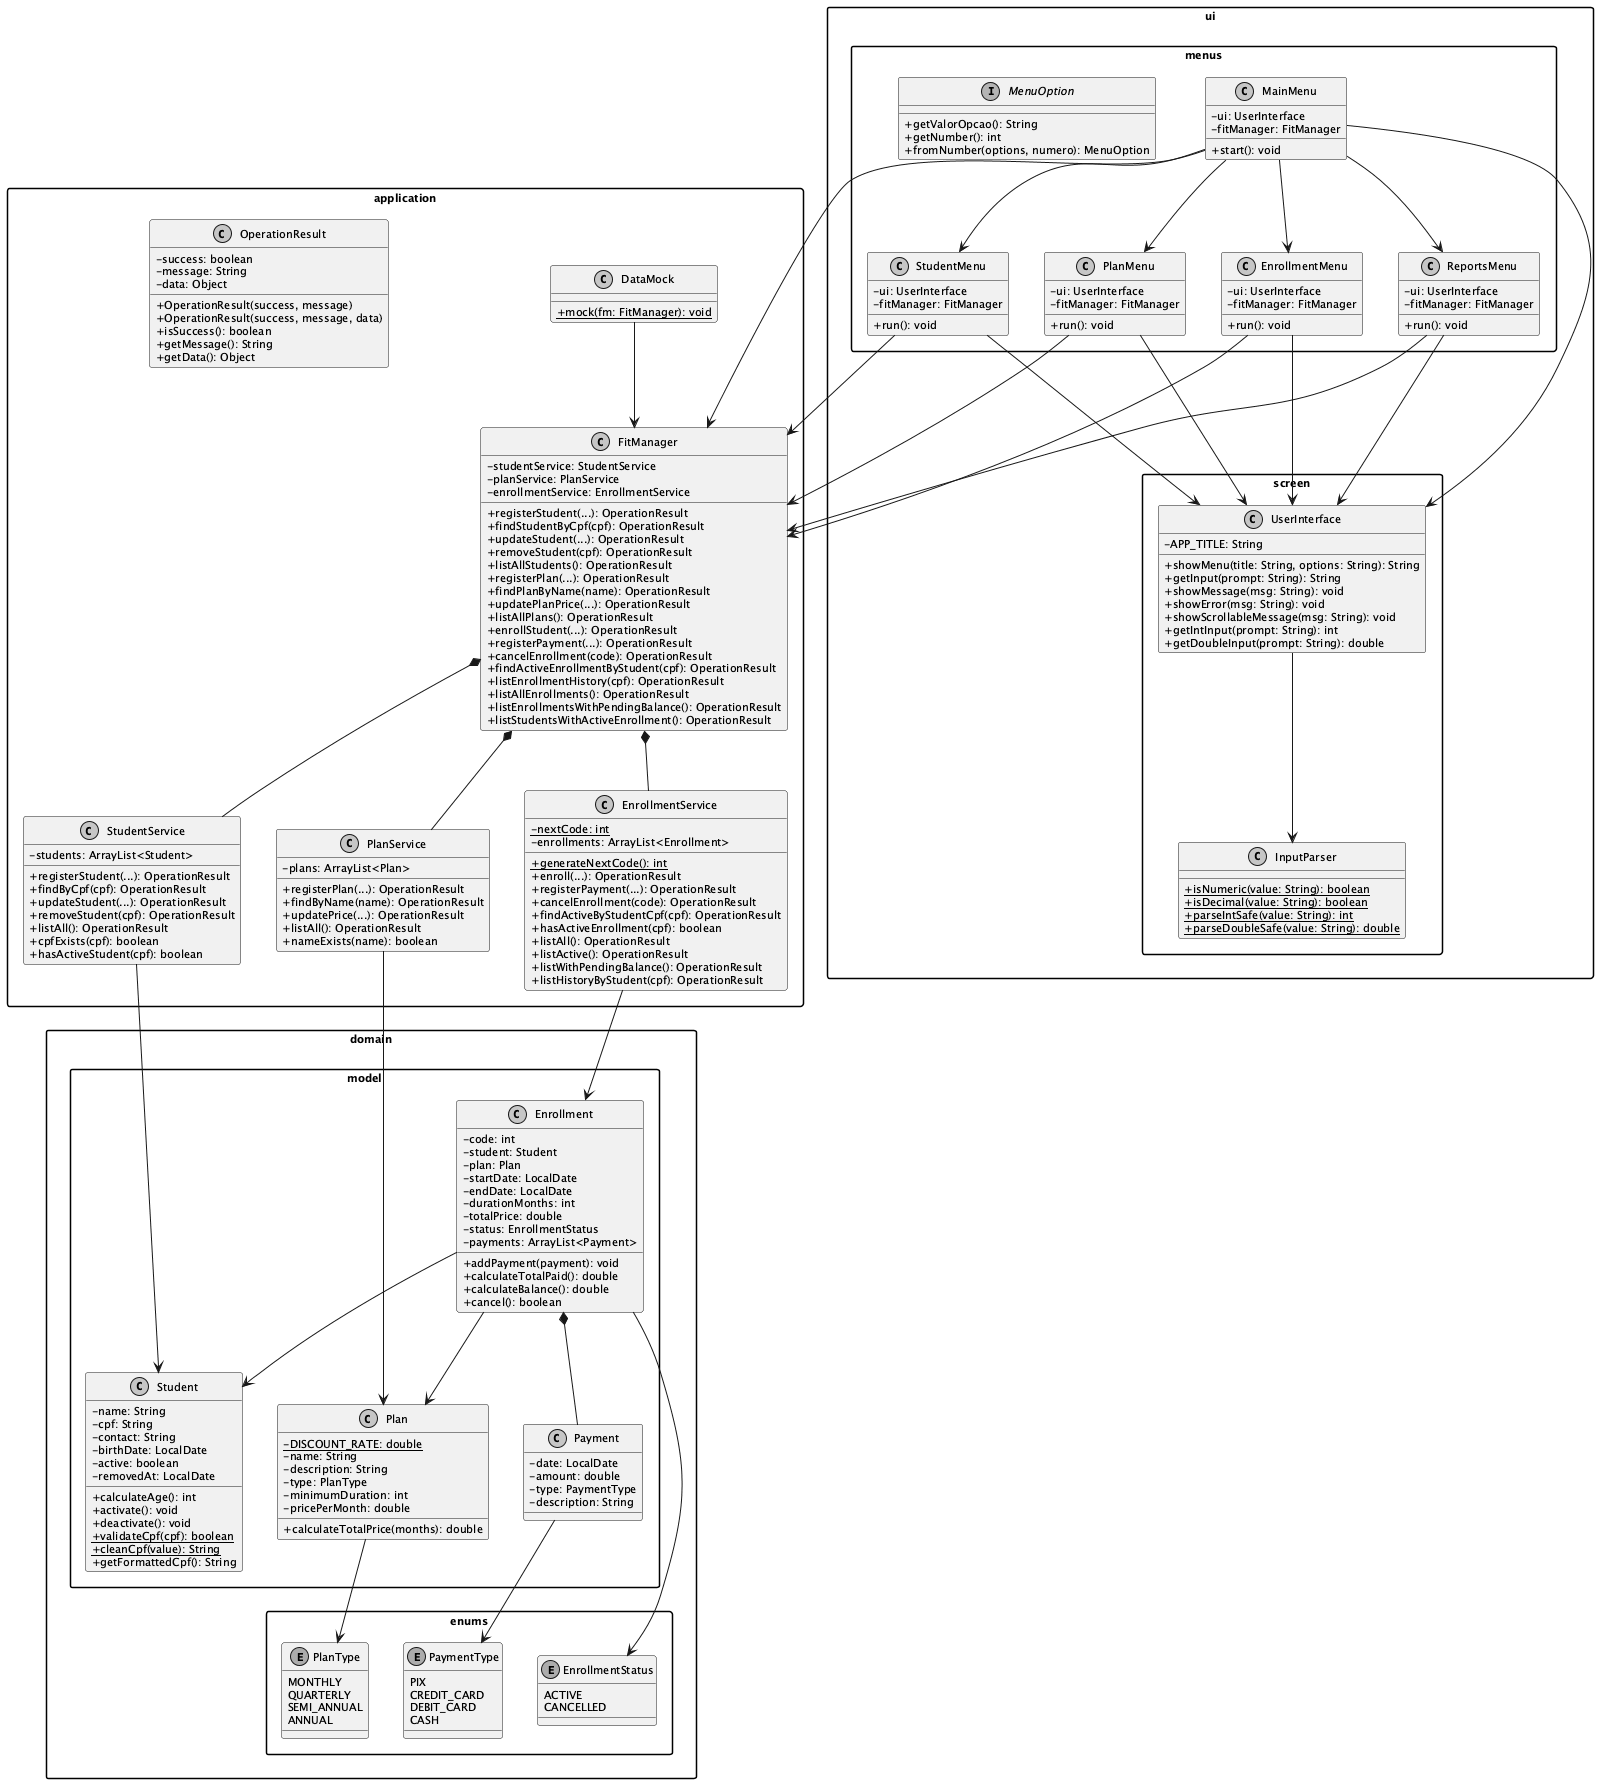

The diagram above was rendered by PlantUML. Its source (embedded in the PNG):
@startuml

skinparam classAttributeIconSize 0
skinparam monochrome true
skinparam shadowing false
skinparam defaultFontSize 11
skinparam packageStyle rectangle

package "ui.screen" {
  class UserInterface {
    -APP_TITLE: String
    +showMenu(title: String, options: String): String
    +getInput(prompt: String): String
    +showMessage(msg: String): void
    +showError(msg: String): void
    +showScrollableMessage(msg: String): void
    +getIntInput(prompt: String): int
    +getDoubleInput(prompt: String): double
  }

  class InputParser {
    +isNumeric(value: String): boolean {static}
    +isDecimal(value: String): boolean {static}
    +parseIntSafe(value: String): int {static}
    +parseDoubleSafe(value: String): double {static}
  }
}

package "ui.menus" {
  interface MenuOption {
    +getValorOpcao(): String
    +getNumber(): int
    +fromNumber(options, numero): MenuOption
  }

  class MainMenu {
    -ui: UserInterface
    -fitManager: FitManager
    +start(): void
  }

  class StudentMenu {
    -ui: UserInterface
    -fitManager: FitManager
    +run(): void
  }

  class PlanMenu {
    -ui: UserInterface
    -fitManager: FitManager
    +run(): void
  }

  class EnrollmentMenu {
    -ui: UserInterface
    -fitManager: FitManager
    +run(): void
  }

  class ReportsMenu {
    -ui: UserInterface
    -fitManager: FitManager
    +run(): void
  }
}

package "application" {
  class FitManager {
    -studentService: StudentService
    -planService: PlanService
    -enrollmentService: EnrollmentService
    +registerStudent(...): OperationResult
    +findStudentByCpf(cpf): OperationResult
    +updateStudent(...): OperationResult
    +removeStudent(cpf): OperationResult
    +listAllStudents(): OperationResult
    +registerPlan(...): OperationResult
    +findPlanByName(name): OperationResult
    +updatePlanPrice(...): OperationResult
    +listAllPlans(): OperationResult
    +enrollStudent(...): OperationResult
    +registerPayment(...): OperationResult
    +cancelEnrollment(code): OperationResult
    +findActiveEnrollmentByStudent(cpf): OperationResult
    +listEnrollmentHistory(cpf): OperationResult
    +listAllEnrollments(): OperationResult
    +listEnrollmentsWithPendingBalance(): OperationResult
    +listStudentsWithActiveEnrollment(): OperationResult
  }

  class OperationResult {
    -success: boolean
    -message: String
    -data: Object
    +OperationResult(success, message)
    +OperationResult(success, message, data)
    +isSuccess(): boolean
    +getMessage(): String
    +getData(): Object
  }

  class DataMock {
    +mock(fm: FitManager): void {static}
  }

  class StudentService {
    -students: ArrayList<Student>
    +registerStudent(...): OperationResult
    +findByCpf(cpf): OperationResult
    +updateStudent(...): OperationResult
    +removeStudent(cpf): OperationResult
    +listAll(): OperationResult
    +cpfExists(cpf): boolean
    +hasActiveStudent(cpf): boolean
  }

  class PlanService {
    -plans: ArrayList<Plan>
    +registerPlan(...): OperationResult
    +findByName(name): OperationResult
    +updatePrice(...): OperationResult
    +listAll(): OperationResult
    +nameExists(name): boolean
  }

  class EnrollmentService {
    -nextCode: int {static}
    -enrollments: ArrayList<Enrollment>
    +generateNextCode(): int {static}
    +enroll(...): OperationResult
    +registerPayment(...): OperationResult
    +cancelEnrollment(code): OperationResult
    +findActiveByStudentCpf(cpf): OperationResult
    +hasActiveEnrollment(cpf): boolean
    +listAll(): OperationResult
    +listActive(): OperationResult
    +listWithPendingBalance(): OperationResult
    +listHistoryByStudent(cpf): OperationResult
  }
}

package "domain.model" {
  class Student {
    -name: String
    -cpf: String
    -contact: String
    -birthDate: LocalDate
    -active: boolean
    -removedAt: LocalDate
    +calculateAge(): int
    +activate(): void
    +deactivate(): void
    +validateCpf(cpf): boolean {static}
    +cleanCpf(value): String {static}
    +getFormattedCpf(): String
  }

  class Plan {
    -DISCOUNT_RATE: double {static}
    -name: String
    -description: String
    -type: PlanType
    -minimumDuration: int
    -pricePerMonth: double
    +calculateTotalPrice(months): double
  }

  class Enrollment {
    -code: int
    -student: Student
    -plan: Plan
    -startDate: LocalDate
    -endDate: LocalDate
    -durationMonths: int
    -totalPrice: double
    -status: EnrollmentStatus
    -payments: ArrayList<Payment>
    +addPayment(payment): void
    +calculateTotalPaid(): double
    +calculateBalance(): double
    +cancel(): boolean
  }

  class Payment {
    -date: LocalDate
    -amount: double
    -type: PaymentType
    -description: String
  }
}

package "domain.enums" {
  enum PlanType {
    MONTHLY
    QUARTERLY
    SEMI_ANNUAL
    ANNUAL
  }

  enum PaymentType {
    PIX
    CREDIT_CARD
    DEBIT_CARD
    CASH
  }

  enum EnrollmentStatus {
    ACTIVE
    CANCELLED
  }
}

' UI relationships
MainMenu --> StudentMenu
MainMenu --> PlanMenu
MainMenu --> EnrollmentMenu
MainMenu --> ReportsMenu
MainMenu --> FitManager
MainMenu --> UserInterface

StudentMenu --> FitManager
StudentMenu --> UserInterface
PlanMenu --> FitManager
PlanMenu --> UserInterface
EnrollmentMenu --> FitManager
EnrollmentMenu --> UserInterface
ReportsMenu --> FitManager
ReportsMenu --> UserInterface

UserInterface --> InputParser

' Application relationships
FitManager *-- StudentService
FitManager *-- PlanService
FitManager *-- EnrollmentService
DataMock --> FitManager

' Domain relationships
StudentService --> Student
PlanService --> Plan
EnrollmentService --> Enrollment

Enrollment --> Student
Enrollment --> Plan
Enrollment *-- Payment
Enrollment --> EnrollmentStatus
Plan --> PlanType
Payment --> PaymentType

@enduml